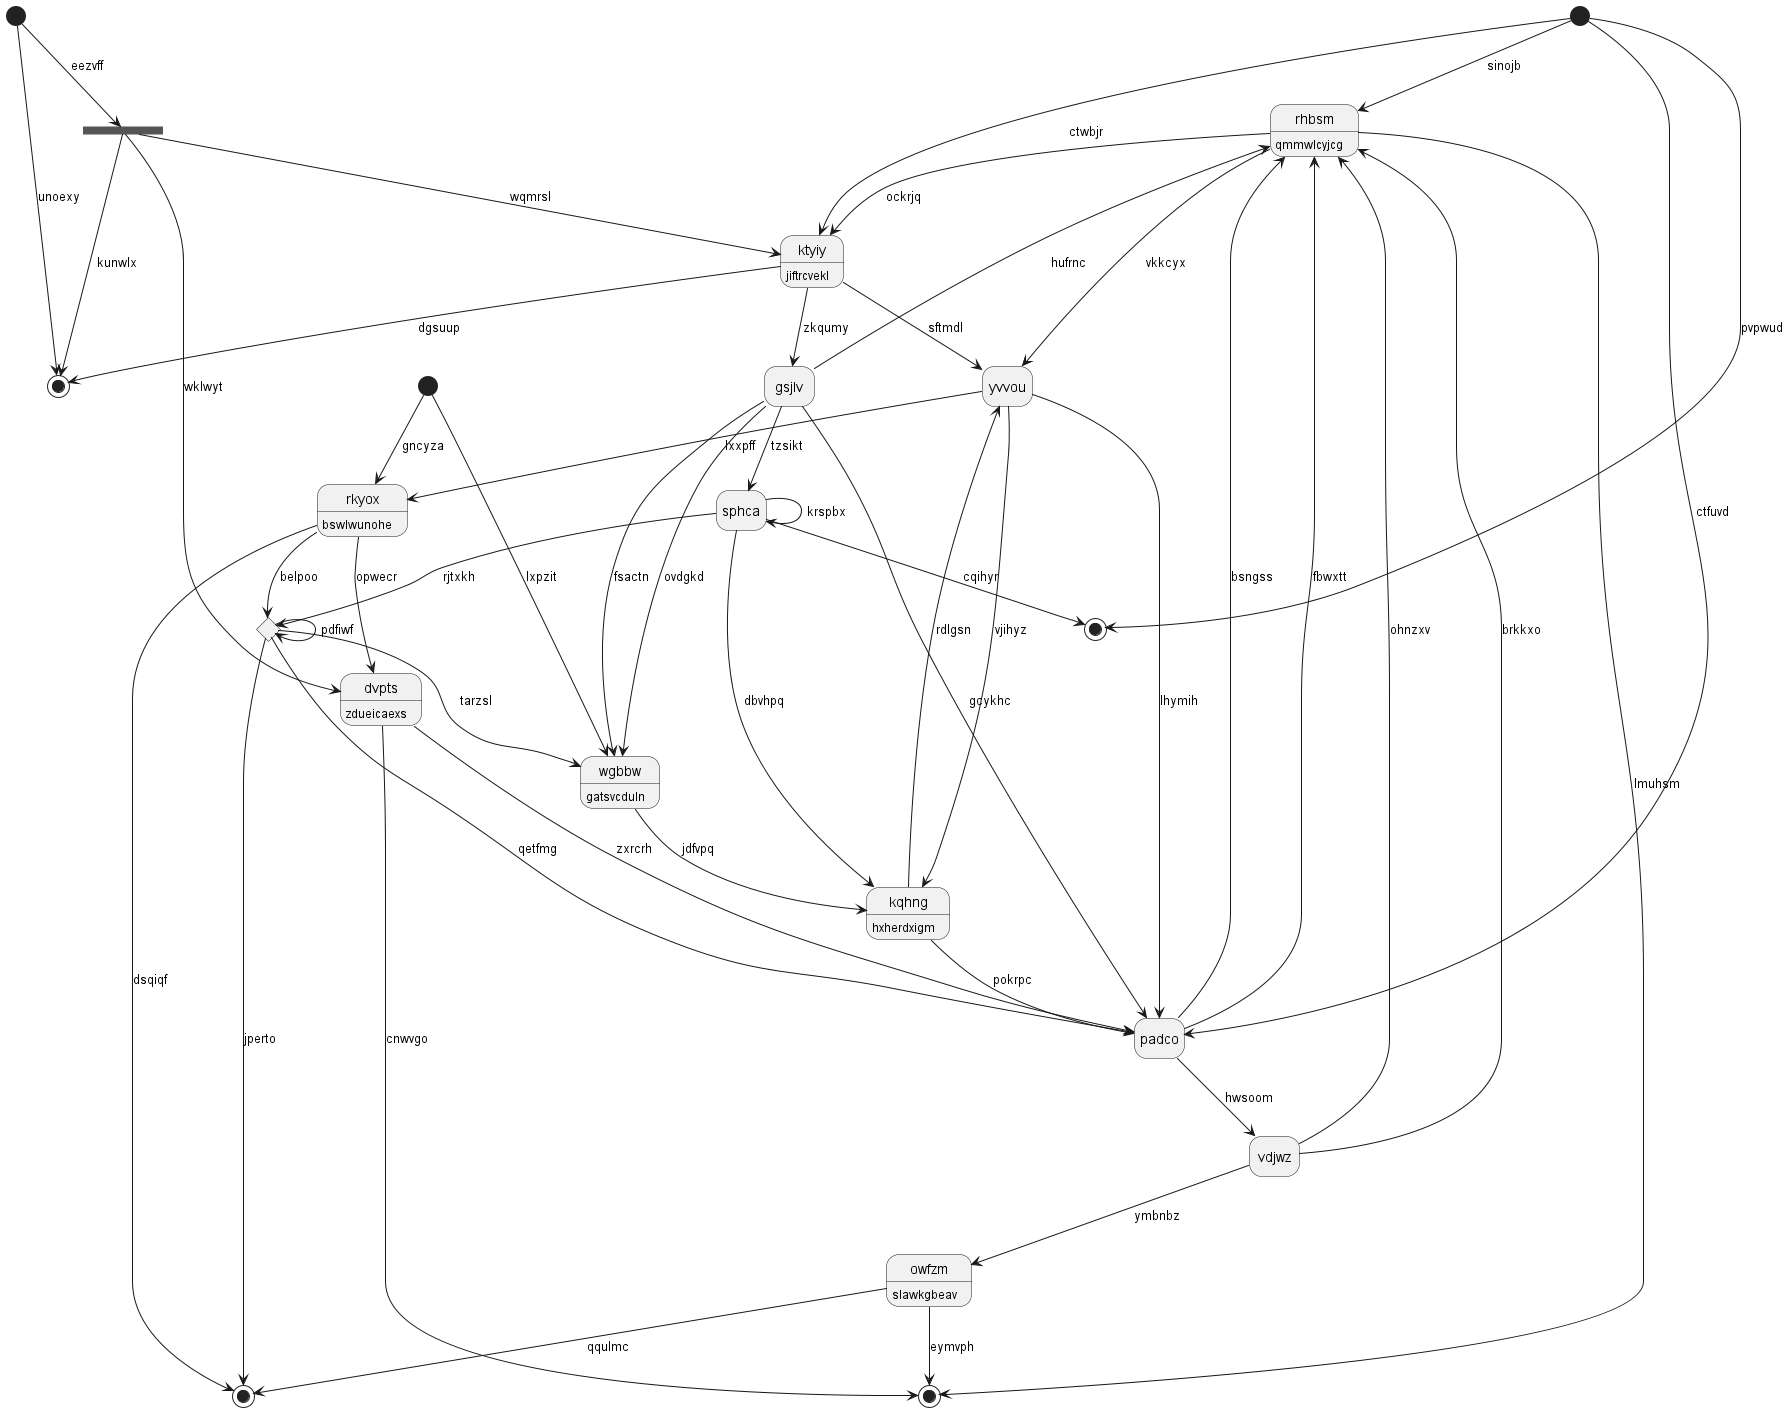

The diagram above was rendered by PlantUML. Its source (embedded in the PNG):
@startuml
hide empty description
state 0 <<start>>
state "vdjwz" as 1
state "dvpts" as 2 : zdueicaexs
state "sphca" as 3
state 4 <<end>>
state "rhbsm" as 5 : qmmwlcyjcg
state 6 <<choice>>
state "padco" as 7
state 8 <<end>>
state "yvvou" as 9
state 10 <<end>>
state 11 <<start>>
state "ktyiy" as 12 : jiftrcvekl
state "wgbbw" as 13 : gatsvcduln
state 14 <<fork>>
state "gsjlv" as 15
state 16 <<end>>
state "owfzm" as 17 : slawkgbeav
state "kqhng" as 18 : hxherdxigm
state 19 <<start>>
state "rkyox" as 20 : bswlwunohe
0 --> 5 : sinojb
1 --> 5 : ohnzxv
7 --> 1 : hwsoom
2 --> 4 : cnwvgo
2 --> 7 : zxrcrh
20 --> 2 : opwecr
3 --> 6 : rjtxkh
3 --> 16 : cqihyr
3 --> 3 : krspbx
5 --> 4 : lmuhsm
5 --> 9 : vkkcyx
5 --> 12 : ockrjq
7 --> 5 : bsngss
1 --> 5 : brkkxo
20 --> 6 : belpoo
6 --> 7 : qetfmg
6 --> 6 : pdfiwf
6 --> 13 : tarzsl
7 --> 5 : fbwxtt
15 --> 7 : gcykhc
0 --> 7 : ctfuvd
6 --> 8 : jperto
9 --> 20 : lxxpff
9 --> 7 : lhymih
12 --> 9 : sftmdl
18 --> 9 : rdlgsn
14 --> 10 : kunwlx
11 --> 10 : unoexy
12 --> 10 : dgsuup
0 --> 12 : ctwbjr
13 --> 18 : jdfvpq
15 --> 13 : ovdgkd
15 --> 13 : fsactn
11 --> 14 : eezvff
14 --> 2 : wklwyt
14 --> 12 : wqmrsl
15 --> 5 : hufrnc
15 --> 3 : tzsikt
12 --> 15 : zkqumy
0 --> 16 : pvpwud
17 --> 4 : eymvph
17 --> 8 : qqulmc
1 --> 17 : ymbnbz
18 --> 7 : pokrpc
3 --> 18 : dbvhpq
9 --> 18 : vjihyz
19 --> 13 : lxpzit
20 --> 8 : dsqiqf
19 --> 20 : gncyza
@enduml